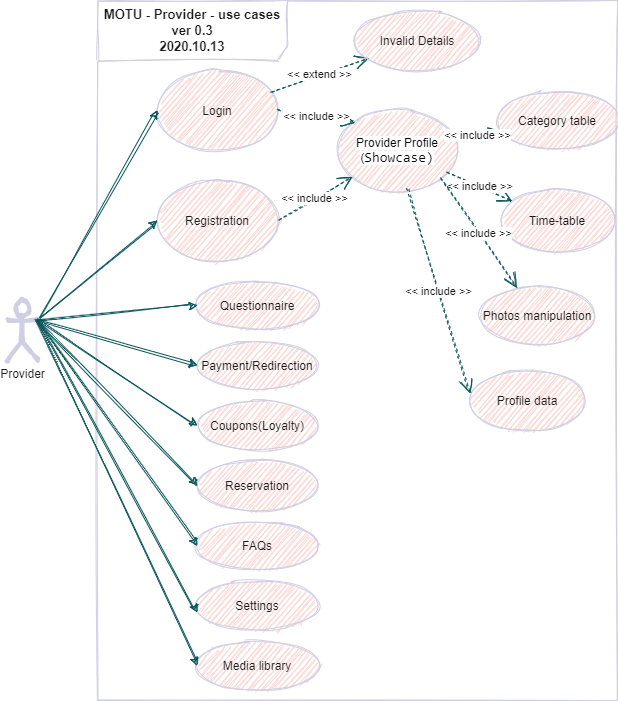

The diagram above was exported from draw.io. Its source (the exported page's mxGraphModel, read from the mxfile embedded in the PNG):
<mxGraphModel dx="682" dy="652" grid="1" gridSize="10" guides="1" tooltips="1" connect="1" arrows="1" fold="1" page="1" pageScale="1" pageWidth="850" pageHeight="1100" math="0" shadow="0">
  <root>
    <mxCell id="0" />
    <mxCell id="1" parent="0" />
    <mxCell id="c1cb8d76720eaeb-22" value="&lt;span style=&quot;color: rgb(26 , 26 , 26) ; font-size: 13px ; font-weight: 700&quot;&gt;MOTU - Provider - use cases&lt;/span&gt;&lt;br style=&quot;color: rgb(26 , 26 , 26) ; font-size: 13px ; font-weight: 700&quot;&gt;&lt;span style=&quot;color: rgb(26 , 26 , 26) ; font-size: 13px ; font-weight: 700&quot;&gt;ver 0.3&lt;/span&gt;&lt;br style=&quot;color: rgb(26 , 26 , 26) ; font-size: 13px ; font-weight: 700&quot;&gt;&lt;span style=&quot;color: rgb(26 , 26 , 26) ; font-size: 13px ; font-weight: 700&quot;&gt;2020.10.13&lt;/span&gt;" style="shape=umlFrame;whiteSpace=wrap;html=1;strokeWidth=1;fillColor=none;width=190;height=60;fontColor=#1A1A1A;strokeColor=#D0CEE2;sketch=1;" parent="1" vertex="1">
      <mxGeometry x="220" y="50" width="520" height="700" as="geometry" />
    </mxCell>
    <mxCell id="c1cb8d76720eaeb-1" value="Login" style="ellipse;whiteSpace=wrap;html=1;fillColor=#FAD9D5;strokeColor=#D0CEE2;fontColor=#1A1A1A;sketch=1;" parent="1" vertex="1">
      <mxGeometry x="280" y="120" width="120" height="80" as="geometry" />
    </mxCell>
    <mxCell id="c1cb8d76720eaeb-2" value="Registration" style="ellipse;whiteSpace=wrap;html=1;fillColor=#FAD9D5;strokeColor=#D0CEE2;fontColor=#1A1A1A;sketch=1;" parent="1" vertex="1">
      <mxGeometry x="280" y="230" width="120" height="80" as="geometry" />
    </mxCell>
    <mxCell id="c1cb8d76720eaeb-3" value="&lt;font color=&quot;#000000&quot; style=&quot;background-color: rgb(255 , 255 , 255)&quot;&gt;Provider Profile&lt;br&gt;(&lt;span style=&quot;font-family: &amp;#34;consolas&amp;#34; , &amp;#34;courier new&amp;#34; , monospace ; font-size: 14px&quot;&gt;Showcase)&lt;/span&gt;&lt;/font&gt;" style="ellipse;whiteSpace=wrap;html=1;fillColor=#FAD9D5;strokeColor=#D0CEE2;fontColor=#1A1A1A;sketch=1;" parent="1" vertex="1">
      <mxGeometry x="460" y="160" width="120" height="80" as="geometry" />
    </mxCell>
    <mxCell id="c1cb8d76720eaeb-10" style="html=1;exitX=1;exitY=0.3333333333333333;exitPerimeter=0;entryX=0;entryY=0.5;jettySize=auto;orthogonalLoop=1;strokeColor=#09555B;curved=1;fontColor=#1A1A1A;sketch=1;" parent="1" source="c1cb8d76720eaeb-15" target="c1cb8d76720eaeb-1" edge="1">
      <mxGeometry relative="1" as="geometry" />
    </mxCell>
    <mxCell id="c1cb8d76720eaeb-11" style="html=1;exitX=1;exitY=0.3333333333333333;exitPerimeter=0;entryX=0;entryY=0.5;jettySize=auto;orthogonalLoop=1;curved=1;fontColor=#1A1A1A;strokeColor=#09555B;sketch=1;" parent="1" source="c1cb8d76720eaeb-15" target="c1cb8d76720eaeb-2" edge="1">
      <mxGeometry relative="1" as="geometry" />
    </mxCell>
    <mxCell id="c1cb8d76720eaeb-15" value="Provider" style="shape=umlActor;verticalLabelPosition=bottom;verticalAlign=top;html=1;strokeWidth=4;fillColor=#FAD9D5;strokeColor=#D0CEE2;fontColor=#1A1A1A;sketch=1;" parent="1" vertex="1">
      <mxGeometry x="130" y="350" width="30" height="60" as="geometry" />
    </mxCell>
    <mxCell id="c1cb8d76720eaeb-27" value="&amp;lt;&amp;lt; include &amp;gt;&amp;gt;" style="endArrow=open;endSize=12;dashed=1;html=1;fontColor=#1A1A1A;strokeColor=#09555B;exitX=1;exitY=0.5;exitDx=0;exitDy=0;sketch=1;" parent="1" source="c1cb8d76720eaeb-2" target="c1cb8d76720eaeb-3" edge="1">
      <mxGeometry width="160" relative="1" as="geometry">
        <mxPoint x="357" y="277" as="sourcePoint" />
        <mxPoint x="362.42640687119274" y="321.71572875253787" as="targetPoint" />
      </mxGeometry>
    </mxCell>
    <mxCell id="c1cb8d76720eaeb-28" value="&amp;lt;&amp;lt; include &amp;gt;&amp;gt;" style="endArrow=open;endSize=12;dashed=1;html=1;exitX=1;exitY=0.5;entryX=0;entryY=0;fontColor=#1A1A1A;strokeColor=#09555B;entryDx=0;entryDy=0;sketch=1;" parent="1" source="c1cb8d76720eaeb-1" target="c1cb8d76720eaeb-3" edge="1">
      <mxGeometry width="160" relative="1" as="geometry">
        <mxPoint x="375" y="215" as="sourcePoint" />
        <mxPoint x="667.573593128807" y="176.71572875253798" as="targetPoint" />
      </mxGeometry>
    </mxCell>
    <mxCell id="KjHHZVlX-_jgiWTTWuIh-5" value="&amp;lt;&amp;lt; extend &amp;gt;&amp;gt;" style="endArrow=open;endSize=12;dashed=1;html=1;fontColor=#1A1A1A;strokeColor=#09555B;sketch=1;" parent="1" source="c1cb8d76720eaeb-1" target="KjHHZVlX-_jgiWTTWuIh-6" edge="1">
      <mxGeometry width="160" relative="1" as="geometry">
        <mxPoint x="375" y="125" as="sourcePoint" />
        <mxPoint x="502.57359312880726" y="176.71572875253833" as="targetPoint" />
      </mxGeometry>
    </mxCell>
    <mxCell id="KjHHZVlX-_jgiWTTWuIh-6" value="Invalid Details" style="ellipse;whiteSpace=wrap;html=1;fillColor=#FAD9D5;strokeColor=#D0CEE2;fontColor=#1A1A1A;sketch=1;" parent="1" vertex="1">
      <mxGeometry x="480" y="60" width="120" height="60" as="geometry" />
    </mxCell>
    <mxCell id="KjHHZVlX-_jgiWTTWuIh-30" value="Payment/Redirection" style="ellipse;whiteSpace=wrap;html=1;strokeColor=#D0CEE2;fillColor=#FAD9D5;fontColor=#1A1A1A;sketch=1;" parent="1" vertex="1">
      <mxGeometry x="320" y="390" width="120" height="50" as="geometry" />
    </mxCell>
    <mxCell id="KjHHZVlX-_jgiWTTWuIh-66" value="Coupons(Loyalty)" style="ellipse;whiteSpace=wrap;html=1;strokeColor=#D0CEE2;fillColor=#FAD9D5;fontColor=#1A1A1A;sketch=1;" parent="1" vertex="1">
      <mxGeometry x="320" y="450" width="120" height="50" as="geometry" />
    </mxCell>
    <mxCell id="KjHHZVlX-_jgiWTTWuIh-67" value="Reservation" style="ellipse;whiteSpace=wrap;html=1;strokeColor=#D0CEE2;fillColor=#FAD9D5;fontColor=#1A1A1A;sketch=1;" parent="1" vertex="1">
      <mxGeometry x="320" y="510" width="120" height="50" as="geometry" />
    </mxCell>
    <mxCell id="mnRdpxo82qTPf6I0Jfof-5" style="html=1;exitX=1;exitY=0.3333333333333333;exitPerimeter=0;entryX=0;entryY=0.5;jettySize=auto;orthogonalLoop=1;curved=1;fontColor=#1A1A1A;strokeColor=#09555B;exitDx=0;exitDy=0;entryDx=0;entryDy=0;sketch=1;" parent="1" source="c1cb8d76720eaeb-15" target="KjHHZVlX-_jgiWTTWuIh-66" edge="1">
      <mxGeometry relative="1" as="geometry">
        <mxPoint x="170" y="380" as="sourcePoint" />
        <mxPoint x="270" y="380" as="targetPoint" />
      </mxGeometry>
    </mxCell>
    <mxCell id="mnRdpxo82qTPf6I0Jfof-6" style="html=1;exitX=1;exitY=0.3333333333333333;exitPerimeter=0;entryX=0;entryY=0.5;jettySize=auto;orthogonalLoop=1;curved=1;fontColor=#1A1A1A;strokeColor=#09555B;exitDx=0;exitDy=0;entryDx=0;entryDy=0;sketch=1;" parent="1" source="c1cb8d76720eaeb-15" target="KjHHZVlX-_jgiWTTWuIh-67" edge="1">
      <mxGeometry relative="1" as="geometry">
        <mxPoint x="180" y="390" as="sourcePoint" />
        <mxPoint x="280" y="390" as="targetPoint" />
      </mxGeometry>
    </mxCell>
    <mxCell id="mnRdpxo82qTPf6I0Jfof-7" style="html=1;entryX=0;entryY=0.5;jettySize=auto;orthogonalLoop=1;curved=1;fontColor=#1A1A1A;strokeColor=#09555B;entryDx=0;entryDy=0;sketch=1;" parent="1" target="KjHHZVlX-_jgiWTTWuIh-30" edge="1">
      <mxGeometry relative="1" as="geometry">
        <mxPoint x="160" y="370" as="sourcePoint" />
        <mxPoint x="330" y="575" as="targetPoint" />
      </mxGeometry>
    </mxCell>
    <mxCell id="mnRdpxo82qTPf6I0Jfof-9" value="Category table" style="ellipse;whiteSpace=wrap;html=1;fillColor=#FAD9D5;strokeColor=#D0CEE2;fontColor=#1A1A1A;sketch=1;" parent="1" vertex="1">
      <mxGeometry x="620" y="140" width="120" height="60" as="geometry" />
    </mxCell>
    <mxCell id="mnRdpxo82qTPf6I0Jfof-12" value="Time-table" style="ellipse;whiteSpace=wrap;html=1;fillColor=#FAD9D5;strokeColor=#D0CEE2;fontColor=#1A1A1A;sketch=1;" parent="1" vertex="1">
      <mxGeometry x="620" y="240" width="120" height="60" as="geometry" />
    </mxCell>
    <mxCell id="mnRdpxo82qTPf6I0Jfof-13" value="Photos manipulation" style="ellipse;whiteSpace=wrap;html=1;fillColor=#FAD9D5;strokeColor=#D0CEE2;fontColor=#1A1A1A;sketch=1;" parent="1" vertex="1">
      <mxGeometry x="600" y="335" width="120" height="60" as="geometry" />
    </mxCell>
    <mxCell id="mnRdpxo82qTPf6I0Jfof-18" value="&amp;lt;&amp;lt; include &amp;gt;&amp;gt;" style="endArrow=open;endSize=12;dashed=1;html=1;fontColor=#1A1A1A;strokeColor=#09555B;sketch=1;" parent="1" source="c1cb8d76720eaeb-3" target="mnRdpxo82qTPf6I0Jfof-9" edge="1">
      <mxGeometry width="160" relative="1" as="geometry">
        <mxPoint x="390" y="250" as="sourcePoint" />
        <mxPoint x="477.57359312880726" y="291.7157287525381" as="targetPoint" />
      </mxGeometry>
    </mxCell>
    <mxCell id="mnRdpxo82qTPf6I0Jfof-20" value="&amp;lt;&amp;lt; include &amp;gt;&amp;gt;" style="endArrow=open;endSize=12;dashed=1;html=1;fontColor=#1A1A1A;strokeColor=#09555B;sketch=1;" parent="1" source="c1cb8d76720eaeb-3" target="mnRdpxo82qTPf6I0Jfof-12" edge="1">
      <mxGeometry width="160" relative="1" as="geometry">
        <mxPoint x="550" y="300" as="sourcePoint" />
        <mxPoint x="617.5735931288043" y="271.21320343559785" as="targetPoint" />
      </mxGeometry>
    </mxCell>
    <mxCell id="mnRdpxo82qTPf6I0Jfof-21" value="&amp;lt;&amp;lt; include &amp;gt;&amp;gt;" style="endArrow=open;endSize=12;dashed=1;html=1;fontColor=#1A1A1A;strokeColor=#09555B;exitX=1;exitY=1;exitDx=0;exitDy=0;sketch=1;" parent="1" source="c1cb8d76720eaeb-3" target="mnRdpxo82qTPf6I0Jfof-13" edge="1">
      <mxGeometry width="160" relative="1" as="geometry">
        <mxPoint x="560" y="300" as="sourcePoint" />
        <mxPoint x="617.5735931288043" y="271.21320343559785" as="targetPoint" />
      </mxGeometry>
    </mxCell>
    <mxCell id="mnRdpxo82qTPf6I0Jfof-23" value="Profile data" style="ellipse;whiteSpace=wrap;html=1;fillColor=#FAD9D5;strokeColor=#D0CEE2;fontColor=#1A1A1A;sketch=1;" parent="1" vertex="1">
      <mxGeometry x="590" y="420" width="120" height="60" as="geometry" />
    </mxCell>
    <mxCell id="mnRdpxo82qTPf6I0Jfof-24" value="&amp;lt;&amp;lt; include &amp;gt;&amp;gt;" style="endArrow=open;endSize=12;dashed=1;html=1;fontColor=#1A1A1A;strokeColor=#09555B;exitX=0.583;exitY=0.979;exitDx=0;exitDy=0;exitPerimeter=0;entryX=0.025;entryY=0.387;entryDx=0;entryDy=0;entryPerimeter=0;sketch=1;" parent="1" source="c1cb8d76720eaeb-3" target="mnRdpxo82qTPf6I0Jfof-23" edge="1">
      <mxGeometry width="160" relative="1" as="geometry">
        <mxPoint x="562.426406871193" y="348.2842712474619" as="sourcePoint" />
        <mxPoint x="630.5642282477547" y="387.39015752871273" as="targetPoint" />
      </mxGeometry>
    </mxCell>
    <mxCell id="lsgXLngDudvp368j4NJa-1" value="Questionnaire" style="ellipse;whiteSpace=wrap;html=1;strokeColor=#D0CEE2;fillColor=#FAD9D5;fontColor=#1A1A1A;sketch=1;" parent="1" vertex="1">
      <mxGeometry x="320" y="330" width="120" height="50" as="geometry" />
    </mxCell>
    <mxCell id="lsgXLngDudvp368j4NJa-2" style="html=1;entryX=0;entryY=0.5;jettySize=auto;orthogonalLoop=1;curved=1;fontColor=#1A1A1A;strokeColor=#09555B;entryDx=0;entryDy=0;sketch=1;" parent="1" target="lsgXLngDudvp368j4NJa-1" edge="1">
      <mxGeometry relative="1" as="geometry">
        <mxPoint x="160" y="370" as="sourcePoint" />
        <mxPoint x="300" y="455" as="targetPoint" />
      </mxGeometry>
    </mxCell>
    <mxCell id="lsgXLngDudvp368j4NJa-3" value="FAQs" style="ellipse;whiteSpace=wrap;html=1;strokeColor=#D0CEE2;fillColor=#FAD9D5;fontColor=#1A1A1A;sketch=1;" parent="1" vertex="1">
      <mxGeometry x="320" y="570" width="120" height="50" as="geometry" />
    </mxCell>
    <mxCell id="lsgXLngDudvp368j4NJa-4" value="Settings" style="ellipse;whiteSpace=wrap;html=1;strokeColor=#D0CEE2;fillColor=#FAD9D5;fontColor=#1A1A1A;sketch=1;" parent="1" vertex="1">
      <mxGeometry x="320" y="630" width="120" height="50" as="geometry" />
    </mxCell>
    <mxCell id="lsgXLngDudvp368j4NJa-5" value="Media library" style="ellipse;whiteSpace=wrap;html=1;strokeColor=#D0CEE2;fillColor=#FAD9D5;fontColor=#1A1A1A;sketch=1;" parent="1" vertex="1">
      <mxGeometry x="320" y="690" width="120" height="50" as="geometry" />
    </mxCell>
    <mxCell id="lsgXLngDudvp368j4NJa-6" style="html=1;entryX=0;entryY=0.5;jettySize=auto;orthogonalLoop=1;curved=1;fontColor=#1A1A1A;strokeColor=#09555B;entryDx=0;entryDy=0;sketch=1;" parent="1" target="lsgXLngDudvp368j4NJa-3" edge="1">
      <mxGeometry relative="1" as="geometry">
        <mxPoint x="160" y="370" as="sourcePoint" />
        <mxPoint x="300" y="545" as="targetPoint" />
      </mxGeometry>
    </mxCell>
    <mxCell id="lsgXLngDudvp368j4NJa-7" style="html=1;entryX=0;entryY=0.64;jettySize=auto;orthogonalLoop=1;curved=1;fontColor=#1A1A1A;strokeColor=#09555B;entryDx=0;entryDy=0;sketch=1;entryPerimeter=0;" parent="1" target="lsgXLngDudvp368j4NJa-4" edge="1">
      <mxGeometry relative="1" as="geometry">
        <mxPoint x="160" y="370" as="sourcePoint" />
        <mxPoint x="280" y="605" as="targetPoint" />
      </mxGeometry>
    </mxCell>
    <mxCell id="lsgXLngDudvp368j4NJa-8" style="html=1;entryX=0;entryY=0.5;jettySize=auto;orthogonalLoop=1;curved=1;fontColor=#1A1A1A;strokeColor=#09555B;entryDx=0;entryDy=0;sketch=1;" parent="1" target="lsgXLngDudvp368j4NJa-5" edge="1">
      <mxGeometry relative="1" as="geometry">
        <mxPoint x="160" y="370" as="sourcePoint" />
        <mxPoint x="280" y="672" as="targetPoint" />
      </mxGeometry>
    </mxCell>
  </root>
</mxGraphModel>